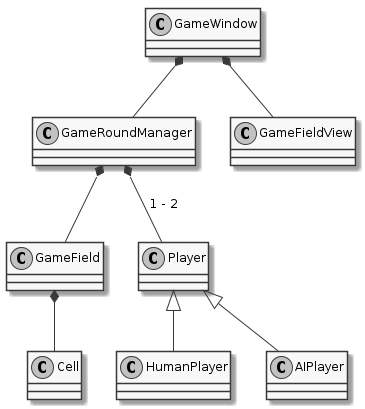

The diagram above was rendered by PlantUML. Its source (embedded in the PNG):
@startuml

skinparam monochrome true

class GameWindow
class GameRoundManager
class GameFieldView

GameWindow *-- GameRoundManager
GameWindow *-- GameFieldView

class GameField
class Cell
GameField *-- Cell
GameRoundManager *-- GameField

class Player
GameRoundManager *-- Player : 1 - 2

class HumanPlayer
class AIPlayer

Player <|-- HumanPlayer
Player <|-- AIPlayer

@enduml